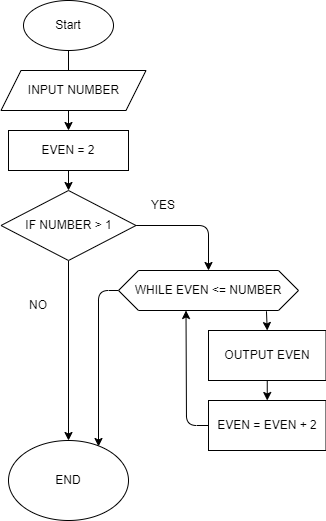

The diagram above was exported from draw.io. Its source (the exported page's mxGraphModel, read from the mxfile embedded in the PNG):
<mxGraphModel dx="432" dy="360" grid="1" gridSize="10" guides="1" tooltips="1" connect="1" arrows="1" fold="1" page="1" pageScale="1" pageWidth="850" pageHeight="1100" math="0" shadow="0">
  <root>
    <mxCell id="0" />
    <mxCell id="1" parent="0" />
    <mxCell id="17" value="" style="edgeStyle=none;html=1;" edge="1" parent="1" source="2" target="4">
      <mxGeometry relative="1" as="geometry" />
    </mxCell>
    <mxCell id="2" value="Start" style="ellipse;whiteSpace=wrap;html=1;" vertex="1" parent="1">
      <mxGeometry x="285" y="20" width="90" height="50" as="geometry" />
    </mxCell>
    <mxCell id="3" value="INPUT NUMBER" style="shape=parallelogram;perimeter=parallelogramPerimeter;whiteSpace=wrap;html=1;fixedSize=1;" vertex="1" parent="1">
      <mxGeometry x="262.5" y="90" width="145" height="40" as="geometry" />
    </mxCell>
    <mxCell id="18" value="" style="edgeStyle=none;html=1;" edge="1" parent="1" source="4" target="5">
      <mxGeometry relative="1" as="geometry" />
    </mxCell>
    <mxCell id="4" value="EVEN = 2" style="rounded=0;whiteSpace=wrap;html=1;" vertex="1" parent="1">
      <mxGeometry x="270" y="150" width="120" height="40" as="geometry" />
    </mxCell>
    <mxCell id="9" style="edgeStyle=none;html=1;entryX=0.5;entryY=0;entryDx=0;entryDy=0;exitX=1;exitY=0.5;exitDx=0;exitDy=0;" edge="1" parent="1" source="5" target="6">
      <mxGeometry relative="1" as="geometry">
        <Array as="points">
          <mxPoint x="470" y="245" />
        </Array>
      </mxGeometry>
    </mxCell>
    <mxCell id="16" style="edgeStyle=none;html=1;entryX=0.5;entryY=0;entryDx=0;entryDy=0;" edge="1" parent="1" source="5" target="15">
      <mxGeometry relative="1" as="geometry" />
    </mxCell>
    <mxCell id="5" value="IF NUMBER &amp;gt; 1" style="rhombus;whiteSpace=wrap;html=1;" vertex="1" parent="1">
      <mxGeometry x="262.5" y="210" width="135" height="70" as="geometry" />
    </mxCell>
    <mxCell id="13" style="edgeStyle=none;html=1;entryX=0.5;entryY=0;entryDx=0;entryDy=0;exitX=0.822;exitY=1.02;exitDx=0;exitDy=0;exitPerimeter=0;" edge="1" parent="1" source="6" target="8">
      <mxGeometry relative="1" as="geometry" />
    </mxCell>
    <mxCell id="14" style="edgeStyle=none;html=1;exitX=0;exitY=0.5;exitDx=0;exitDy=0;entryX=0.75;entryY=0.075;entryDx=0;entryDy=0;entryPerimeter=0;" edge="1" parent="1" source="6" target="15">
      <mxGeometry relative="1" as="geometry">
        <mxPoint x="335" y="460" as="targetPoint" />
        <Array as="points">
          <mxPoint x="360" y="310" />
        </Array>
      </mxGeometry>
    </mxCell>
    <mxCell id="6" value="WHILE EVEN &amp;lt;= NUMBER" style="shape=hexagon;perimeter=hexagonPerimeter2;whiteSpace=wrap;html=1;fixedSize=1;" vertex="1" parent="1">
      <mxGeometry x="380" y="290" width="180" height="40" as="geometry" />
    </mxCell>
    <mxCell id="12" style="edgeStyle=none;html=1;entryX=0.375;entryY=1;entryDx=0;entryDy=0;exitX=0;exitY=0.5;exitDx=0;exitDy=0;" edge="1" parent="1" source="7" target="6">
      <mxGeometry relative="1" as="geometry">
        <Array as="points">
          <mxPoint x="448" y="445" />
        </Array>
      </mxGeometry>
    </mxCell>
    <mxCell id="7" value="EVEN = EVEN + 2" style="rounded=0;whiteSpace=wrap;html=1;" vertex="1" parent="1">
      <mxGeometry x="470" y="420" width="117.5" height="50" as="geometry" />
    </mxCell>
    <mxCell id="11" value="" style="edgeStyle=none;html=1;" edge="1" parent="1" source="8" target="7">
      <mxGeometry relative="1" as="geometry" />
    </mxCell>
    <mxCell id="8" value="OUTPUT EVEN" style="rounded=0;whiteSpace=wrap;html=1;" vertex="1" parent="1">
      <mxGeometry x="470" y="350" width="117.5" height="50" as="geometry" />
    </mxCell>
    <mxCell id="15" value="END" style="ellipse;whiteSpace=wrap;html=1;" vertex="1" parent="1">
      <mxGeometry x="270" y="460" width="120" height="80" as="geometry" />
    </mxCell>
    <mxCell id="19" value="YES" style="text;html=1;strokeColor=none;fillColor=none;align=center;verticalAlign=middle;whiteSpace=wrap;rounded=0;" vertex="1" parent="1">
      <mxGeometry x="395" y="210" width="60" height="30" as="geometry" />
    </mxCell>
    <mxCell id="20" value="NO" style="text;html=1;strokeColor=none;fillColor=none;align=center;verticalAlign=middle;whiteSpace=wrap;rounded=0;" vertex="1" parent="1">
      <mxGeometry x="270" y="310" width="60" height="30" as="geometry" />
    </mxCell>
  </root>
</mxGraphModel>